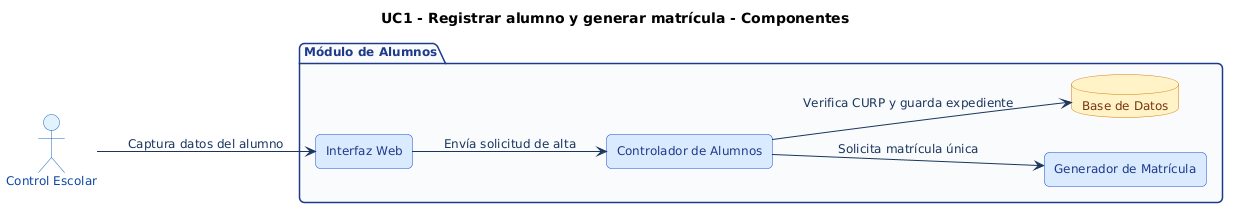

The diagram above was rendered by PlantUML. Its source (embedded in the PNG):
@startuml
' === ESTILO HOMOLOGADO EQUIPO 1 (ACTIVIDAD 3) ===
skinparam shadowing false
skinparam roundcorner 10
skinparam defaultFontName Arial
skinparam defaultFontSize 12
skinparam ArrowColor #1B365D
skinparam ArrowFontColor #1B365D
skinparam actor {
    BackgroundColor #E3F2FD
    BorderColor #1565C0
    FontColor #0D47A1
}
skinparam package {
    BackgroundColor #F8FAFC
    BorderColor #1E3A8A
    FontColor #1E3A8A
}
skinparam rectangle {
    BackgroundColor #FFFFFF
    BorderColor #1E3A8A
    FontColor #0F172A
}
skinparam usecase {
    BackgroundColor #E0F2FE
    BorderColor #0284C7
    FontColor #0C4A6E
}
skinparam component {
    BackgroundColor #DBEAFE
    BorderColor #1D4ED8
    FontColor #1E3A8A
}
skinparam database {
    BackgroundColor #FEF3C7
    BorderColor #D97706
    FontColor #78350F
}
skinparam sequence {
    ParticipantBackgroundColor #DBEAFE
    ParticipantBorderColor #1D4ED8
    ParticipantFontColor #1E3A8A
    BoundaryBackgroundColor #E0F2FE
    BoundaryBorderColor #0284C7
    ControlBackgroundColor #DCFCE7
    ControlBorderColor #15803D
    LifeLineBorderColor #64748B
}
skinparam activity {
    BackgroundColor #DBEAFE
    BorderColor #1D4ED8
    FontColor #1E3A8A
    DiamondBackgroundColor #FEF3C7
    DiamondBorderColor #D97706
}
skinparam state {
    BackgroundColor #E0F2FE
    BorderColor #0369A1
    FontColor #0C4A6E
}
skinparam class {
    BackgroundColor #F0F9FF
    BorderColor #0284C7
    HeaderBackgroundColor #0284C7
    FontColor #0F172A
}
title UC1 - Registrar alumno y generar matrícula - Componentes
left to right direction
skinparam componentStyle rectangle

actor "Control Escolar" as Admin
package "Módulo de Alumnos" {
    component "Interfaz Web" as UI
    component "Controlador de Alumnos" as Ctrl
    component "Generador de Matrícula" as Gen
    database "Base de Datos" as BD
}

Admin --> UI : Captura datos del alumno
UI --> Ctrl : Envía solicitud de alta
Ctrl --> Gen : Solicita matrícula única
Ctrl --> BD : Verifica CURP y guarda expediente
@enduml